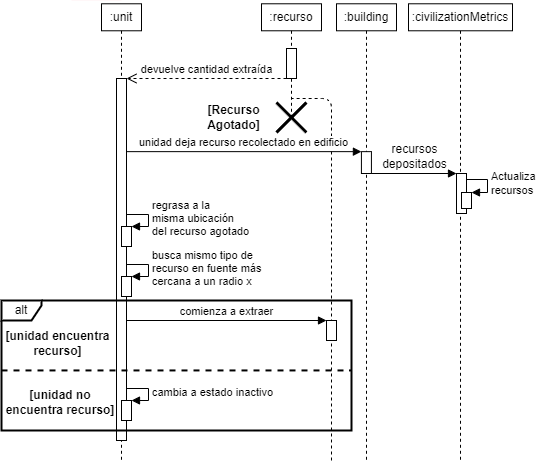

The diagram above was exported from draw.io. Its source (the exported page's mxGraphModel, read from the mxfile embedded in the PNG):
<mxGraphModel dx="1164" dy="784" grid="0" gridSize="10" guides="1" tooltips="1" connect="1" arrows="1" fold="1" page="1" pageScale="1" pageWidth="850" pageHeight="1100" math="0" shadow="0">
  <root>
    <mxCell id="0" />
    <mxCell id="1" parent="0" />
    <mxCell id="xQt2IWuCZkR88FoYuKos-12" value="" style="endArrow=none;dashed=1;html=1;" parent="1" edge="1">
      <mxGeometry width="50" height="50" relative="1" as="geometry">
        <mxPoint x="490" y="520" as="sourcePoint" />
        <mxPoint x="449.66666666666674" y="158" as="targetPoint" />
        <Array as="points">
          <mxPoint x="490" y="158" />
        </Array>
      </mxGeometry>
    </mxCell>
    <mxCell id="eAyz69rs6PazdvYqWYd7-4" value=":unit" style="shape=umlLifeline;perimeter=lifelinePerimeter;whiteSpace=wrap;html=1;container=1;collapsible=0;recursiveResize=0;outlineConnect=0;size=27;" parent="1" vertex="1">
      <mxGeometry x="260" y="63.28" width="40" height="456.72" as="geometry" />
    </mxCell>
    <mxCell id="eAyz69rs6PazdvYqWYd7-35" value="" style="html=1;points=[];perimeter=orthogonalPerimeter;" parent="1" vertex="1">
      <mxGeometry x="275" y="138" width="10" height="362" as="geometry" />
    </mxCell>
    <mxCell id="xjyK9b6BZXGVI8jQ2iwY-11" value=":recurso" style="shape=umlLifeline;perimeter=lifelinePerimeter;whiteSpace=wrap;html=1;container=1;collapsible=0;recursiveResize=0;outlineConnect=0;size=27;" parent="1" vertex="1">
      <mxGeometry x="420" y="63.28" width="60" height="116.72" as="geometry" />
    </mxCell>
    <mxCell id="Y6nuTRcnrs8hzeWlZfn1-7" value="" style="html=1;points=[];perimeter=orthogonalPerimeter;" parent="1" vertex="1">
      <mxGeometry x="445" y="108" width="10" height="30" as="geometry" />
    </mxCell>
    <mxCell id="6VSF9CUrfG70EfyZ81FT-2" value=":building" style="shape=umlLifeline;perimeter=lifelinePerimeter;whiteSpace=wrap;html=1;container=1;collapsible=0;recursiveResize=0;outlineConnect=0;size=27;" parent="1" vertex="1">
      <mxGeometry x="495" y="63.28" width="60" height="456.72" as="geometry" />
    </mxCell>
    <mxCell id="6VSF9CUrfG70EfyZ81FT-3" value="devuelve cantidad extraída" style="html=1;verticalAlign=bottom;endArrow=open;dashed=1;endSize=8;" parent="1" source="Y6nuTRcnrs8hzeWlZfn1-7" edge="1">
      <mxGeometry relative="1" as="geometry">
        <mxPoint x="715" y="138" as="sourcePoint" />
        <mxPoint x="285" y="138" as="targetPoint" />
      </mxGeometry>
    </mxCell>
    <mxCell id="6VSF9CUrfG70EfyZ81FT-15" value="" style="html=1;points=[];perimeter=orthogonalPerimeter;" parent="1" vertex="1">
      <mxGeometry x="519.92" y="211.14" width="10" height="21.86" as="geometry" />
    </mxCell>
    <mxCell id="Y3yQcw4Oj2SVZMHxpGl3-1" value="" style="endArrow=none;html=1;jumpSize=6;strokeColor=#FFF7F8;" parent="1" edge="1">
      <mxGeometry width="50" height="50" relative="1" as="geometry">
        <mxPoint x="230.07999999999998" y="59.999999999999986" as="sourcePoint" />
        <mxPoint x="280.08" y="59.999999999999986" as="targetPoint" />
      </mxGeometry>
    </mxCell>
    <mxCell id="xQt2IWuCZkR88FoYuKos-4" value="" style="shape=umlDestroy;whiteSpace=wrap;html=1;strokeWidth=3;" parent="1" vertex="1">
      <mxGeometry x="435" y="162" width="30" height="30" as="geometry" />
    </mxCell>
    <mxCell id="xQt2IWuCZkR88FoYuKos-5" value="&lt;b&gt;[Recurso Agotado]&lt;/b&gt;" style="text;html=1;strokeColor=none;fillColor=none;align=center;verticalAlign=middle;whiteSpace=wrap;rounded=0;" parent="1" vertex="1">
      <mxGeometry x="360" y="162" width="65" height="30" as="geometry" />
    </mxCell>
    <mxCell id="xQt2IWuCZkR88FoYuKos-6" value="" style="html=1;points=[];perimeter=orthogonalPerimeter;" parent="1" vertex="1">
      <mxGeometry x="280" y="286" width="10" height="20" as="geometry" />
    </mxCell>
    <mxCell id="xQt2IWuCZkR88FoYuKos-7" value="regrasa a la&lt;br&gt;misma ubicación&lt;br&gt;del&amp;nbsp;recurso agotado" style="edgeStyle=orthogonalEdgeStyle;html=1;align=left;spacingLeft=2;endArrow=block;rounded=0;entryX=1;entryY=0;" parent="1" target="xQt2IWuCZkR88FoYuKos-6" edge="1">
      <mxGeometry relative="1" as="geometry">
        <mxPoint x="285" y="274" as="sourcePoint" />
        <Array as="points">
          <mxPoint x="285" y="274" />
          <mxPoint x="307" y="274" />
          <mxPoint x="307" y="286" />
        </Array>
      </mxGeometry>
    </mxCell>
    <mxCell id="xQt2IWuCZkR88FoYuKos-8" value="" style="html=1;points=[];perimeter=orthogonalPerimeter;" parent="1" vertex="1">
      <mxGeometry x="280" y="336" width="10" height="20" as="geometry" />
    </mxCell>
    <mxCell id="xQt2IWuCZkR88FoYuKos-9" value="busca mismo tipo de&lt;br&gt;recurso en fuente más&lt;br&gt;cercana a un radio x&amp;nbsp;" style="edgeStyle=orthogonalEdgeStyle;html=1;align=left;spacingLeft=2;endArrow=block;rounded=0;entryX=1;entryY=0;" parent="1" target="xQt2IWuCZkR88FoYuKos-8" edge="1">
      <mxGeometry relative="1" as="geometry">
        <mxPoint x="285" y="324" as="sourcePoint" />
        <Array as="points">
          <mxPoint x="285" y="324" />
          <mxPoint x="307" y="324" />
          <mxPoint x="307" y="336" />
        </Array>
      </mxGeometry>
    </mxCell>
    <mxCell id="xQt2IWuCZkR88FoYuKos-10" value="" style="html=1;points=[];perimeter=orthogonalPerimeter;" parent="1" vertex="1">
      <mxGeometry x="280" y="460" width="10" height="20" as="geometry" />
    </mxCell>
    <mxCell id="xQt2IWuCZkR88FoYuKos-13" value="" style="html=1;points=[];perimeter=orthogonalPerimeter;" parent="1" vertex="1">
      <mxGeometry x="485" y="380" width="10" height="20" as="geometry" />
    </mxCell>
    <mxCell id="xQt2IWuCZkR88FoYuKos-18" value="[unidad encuentra recurso]" style="text;html=1;strokeColor=none;fillColor=none;align=center;verticalAlign=middle;whiteSpace=wrap;rounded=0;fontStyle=1" parent="1" vertex="1">
      <mxGeometry x="160" y="389" width="113" height="28" as="geometry" />
    </mxCell>
    <mxCell id="xQt2IWuCZkR88FoYuKos-19" value="[unidad no encuentra recurso]" style="text;html=1;strokeColor=none;fillColor=none;align=center;verticalAlign=middle;whiteSpace=wrap;rounded=0;fontStyle=1" parent="1" vertex="1">
      <mxGeometry x="160" y="447" width="118" height="30" as="geometry" />
    </mxCell>
    <mxCell id="xQt2IWuCZkR88FoYuKos-17" value="" style="endArrow=none;dashed=1;html=1;entryX=0.999;entryY=0.538;entryDx=0;entryDy=0;entryPerimeter=0;exitX=0;exitY=0.538;exitDx=0;exitDy=0;exitPerimeter=0;strokeWidth=2;" parent="1" source="xQt2IWuCZkR88FoYuKos-15" target="xQt2IWuCZkR88FoYuKos-15" edge="1">
      <mxGeometry x="160" y="360" width="50" height="50" as="geometry">
        <mxPoint x="180" y="430" as="sourcePoint" />
        <mxPoint x="760" y="430" as="targetPoint" />
      </mxGeometry>
    </mxCell>
    <mxCell id="AN1pNGOJvhxDlXQrLdXM-1" value="unidad deja recurso recolectado en edificio" style="html=1;verticalAlign=bottom;endArrow=block;endFill=1;startArrow=none;startFill=0;" parent="1" target="6VSF9CUrfG70EfyZ81FT-15" edge="1">
      <mxGeometry width="80" relative="1" as="geometry">
        <mxPoint x="284.99999999999994" y="211.14488" as="sourcePoint" />
        <mxPoint x="590" y="211" as="targetPoint" />
      </mxGeometry>
    </mxCell>
    <mxCell id="AN1pNGOJvhxDlXQrLdXM-2" value="comienza a extraer" style="html=1;verticalAlign=bottom;endArrow=block;endFill=1;startArrow=none;startFill=0;" parent="1" target="xQt2IWuCZkR88FoYuKos-13" edge="1">
      <mxGeometry width="80" relative="1" as="geometry">
        <mxPoint x="285" y="380.00488000000007" as="sourcePoint" />
        <mxPoint x="480" y="380" as="targetPoint" />
      </mxGeometry>
    </mxCell>
    <mxCell id="AN1pNGOJvhxDlXQrLdXM-3" value=":civilizationMetrics" style="shape=umlLifeline;perimeter=lifelinePerimeter;whiteSpace=wrap;html=1;container=1;collapsible=0;recursiveResize=0;outlineConnect=0;size=27;" parent="1" vertex="1">
      <mxGeometry x="567" y="63.28" width="104" height="456.72" as="geometry" />
    </mxCell>
    <mxCell id="AN1pNGOJvhxDlXQrLdXM-4" value="" style="html=1;points=[];perimeter=orthogonalPerimeter;" parent="1" vertex="1">
      <mxGeometry x="615" y="233" width="10" height="40" as="geometry" />
    </mxCell>
    <mxCell id="AN1pNGOJvhxDlXQrLdXM-5" value="" style="html=1;points=[];perimeter=orthogonalPerimeter;" parent="1" vertex="1">
      <mxGeometry x="620" y="252" width="10" height="16" as="geometry" />
    </mxCell>
    <mxCell id="AN1pNGOJvhxDlXQrLdXM-6" value="Actualiza&lt;br&gt;recursos" style="edgeStyle=orthogonalEdgeStyle;html=1;align=left;spacingLeft=2;endArrow=block;rounded=0;entryX=1;entryY=0;" parent="1" target="AN1pNGOJvhxDlXQrLdXM-5" edge="1">
      <mxGeometry relative="1" as="geometry">
        <mxPoint x="625" y="239" as="sourcePoint" />
        <Array as="points">
          <mxPoint x="625" y="239" />
          <mxPoint x="646" y="239" />
          <mxPoint x="646" y="252" />
        </Array>
      </mxGeometry>
    </mxCell>
    <mxCell id="AN1pNGOJvhxDlXQrLdXM-7" value="&lt;span style=&quot;background-color: rgb(255 , 255 , 255)&quot;&gt;&lt;span style=&quot;font-size: 12px ; text-align: left&quot;&gt;recursos&lt;/span&gt;&lt;br style=&quot;font-size: 12px ; text-align: left&quot;&gt;&lt;span style=&quot;font-size: 12px ; text-align: left&quot;&gt;depositados&lt;/span&gt;&lt;/span&gt;" style="html=1;verticalAlign=bottom;endArrow=block;endFill=1;startArrow=none;startFill=0;" parent="1" target="AN1pNGOJvhxDlXQrLdXM-4" edge="1">
      <mxGeometry width="80" relative="1" as="geometry">
        <mxPoint x="529.92" y="233.00488" as="sourcePoint" />
        <mxPoint x="764.8399999999999" y="233.00488" as="targetPoint" />
      </mxGeometry>
    </mxCell>
    <mxCell id="AN1pNGOJvhxDlXQrLdXM-8" value="cambia a estado inactivo" style="edgeStyle=orthogonalEdgeStyle;html=1;align=left;spacingLeft=2;endArrow=block;rounded=0;entryX=1;entryY=0;" parent="1" edge="1">
      <mxGeometry relative="1" as="geometry">
        <mxPoint x="285" y="448" as="sourcePoint" />
        <Array as="points">
          <mxPoint x="285" y="448" />
          <mxPoint x="307" y="448" />
          <mxPoint x="307" y="460" />
        </Array>
        <mxPoint x="290" y="460" as="targetPoint" />
      </mxGeometry>
    </mxCell>
    <mxCell id="xQt2IWuCZkR88FoYuKos-15" value="alt" style="shape=umlFrame;whiteSpace=wrap;html=1;width=40;height=20;strokeWidth=2;" parent="1" vertex="1">
      <mxGeometry x="160" y="360" width="350" height="130" as="geometry" />
    </mxCell>
  </root>
</mxGraphModel>